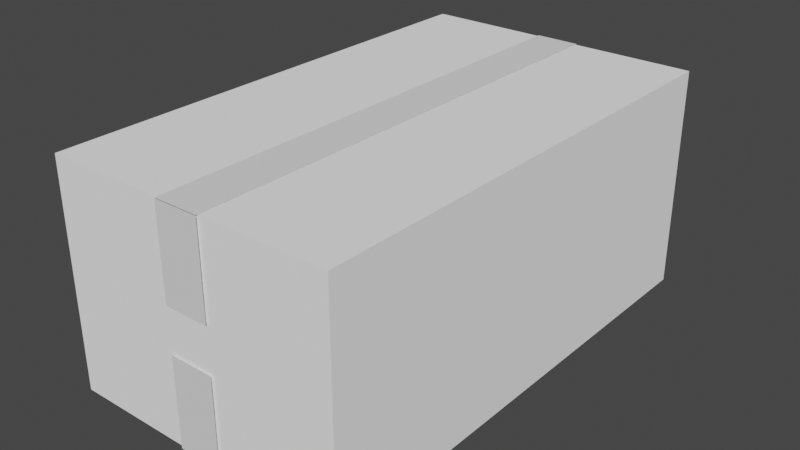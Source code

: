 # Source: box.blend  (saved by Blender 2.92.15; exported with 4.5.12 LTS)
import bpy
from mathutils import Matrix  # noqa: F401  (used for matrix-valued properties, if any)

bpy.ops.wm.read_factory_settings(use_empty=True)
scene = bpy.context.scene
scene.name = 'Scene'

# ---- collections
col_collection = bpy.data.collections.new('Collection'); scene.collection.children.link(col_collection)

# ---- materials (node trees are filled in below, after node groups)
mat_material = bpy.data.materials.new('Material')
mat_material.alpha_threshold = 0.0
mat_material.use_transparent_shadow = False
mat_material.diffuse_color = (1.0, 1.0, 1.0, 1.0)
mat_material.line_color = (0.0, 0.0, 0.0, 1.0)

# ---- material node trees

# ---- world
world_world = bpy.data.worlds.new('World'); scene.world = world_world
world_world.use_nodes = True; world_world.node_tree.nodes.clear()
_N = world_world.node_tree.nodes; _L = world_world.node_tree.links
n0 = _N.new('ShaderNodeOutputWorld'); n0.name = 'World Output'; n0.location = (300, 300)
n1 = _N.new('ShaderNodeBackground'); n1.name = 'Background'; n1.location = (10, 300)
n1.inputs[0].default_value = (0.05088, 0.05088, 0.05088, 1.0)
_L.new(n1.outputs[0], n0.inputs[0])
n0.is_active_output = True
world_world.color = (0.05088, 0.05088, 0.05088)
world_world.use_sun_shadow = False
world_world.sun_shadow_jitter_overblur = 0.0

# ---- meshes
me_cube = bpy.data.meshes.new('Cube')
me_cube.from_pydata([(1.0, 1.0, 1.0), (1.0, 1.0, -1.0), (1.0, -1.0, 1.0), (1.0, -1.0, -1.0), (-1.0, 1.0, 1.0), (-1.0, 1.0, -1.0), (-1.0, -1.0, 1.0), (-1.0, -1.0, -1.0)], [], [(0, 4, 6, 2), (3, 2, 6, 7), (7, 6, 4, 5), (5, 1, 3, 7), (1, 0, 2, 3), (5, 4, 0, 1)])
_uv = me_cube.uv_layers.new(name='UVMap')
_uv.uv.foreach_set('vector', [0.625, 0.5, 0.875, 0.5, 0.875, 0.75, 0.625, 0.75, 0.375, 0.75, 0.625, 0.75, 0.625, 1.0, 0.375, 1.0, 0.375, 0.0, 0.625, 0.0, 0.625, 0.25, 0.375, 0.25, 0.125, 0.5, 0.375, 0.5, 0.375, 0.75, 0.125, 0.75, 0.375, 0.5, 0.625, 0.5, 0.625, 0.75, 0.375, 0.75, 0.375, 0.25, 0.625, 0.25, 0.625, 0.5, 0.375, 0.5])
me_cube.materials.append(mat_material)
me_cube.use_remesh_preserve_volume = False
me_cube.use_remesh_preserve_attributes = False
me_cube.use_mirror_vertex_groups = False
me_cube.update()
me_plane_003 = bpy.data.meshes.new('Plane.003')
me_plane_003.from_pydata([(-1.0, 1.003, -0.002685), (1.0, 1.003, -0.002685), (-1.0, 1.003, -4.403), (1.0, 1.003, -4.403), (-1.0, -1.003, -4.401), (1.0, -1.003, -4.401), (-1.0, -1.003, -0.001433), (1.0, -1.003, -0.001433), (-1.0, 0.9996, -0.001487), (1.0, 0.9996, -0.001487), (-1.0, 0.1996, -0.001488), (1.0, 0.1996, -0.001488), (-1.0, -0.2004, -0.001487), (1.0, -0.2004, -0.001487), (-1.0, -1.0, -0.001488), (1.0, -1.0, -0.001488), (-1.0, 0.9996, -4.404), (1.0, 0.9996, -4.404), (-1.0, 0.1996, -4.404), (1.0, 0.1996, -4.404), (-1.0, -0.2004, -4.404), (1.0, -0.2004, -4.404), (-1.0, -1.0, -4.404), (1.0, -1.0, -4.404)], [], [(0, 1, 3, 2), (4, 5, 7, 6), (8, 9, 11, 10), (12, 13, 15, 14), (16, 17, 19, 18), (20, 21, 23, 22)])
_uv = me_plane_003.uv_layers.new(name='UVMap')
_uv.uv.foreach_set('vector', [0.0, 0.0, 1.0, 0.0, 1.0, 1.0, 0.0, 1.0, 0.0, 0.0, 1.0, 0.0, 1.0, 1.0, 0.0, 1.0, 0.0, 0.0, 1.0, 0.0, 1.0, 1.0, 0.0, 1.0, 0.0, 0.0, 1.0, 0.0, 1.0, 1.0, 0.0, 1.0, 0.0, 0.0, 1.0, 0.0, 1.0, 1.0, 0.0, 1.0, 0.0, 0.0, 1.0, 0.0, 1.0, 1.0, 0.0, 1.0])
me_plane_003.use_remesh_fix_poles = True
me_plane_003.use_remesh_preserve_attributes = False
me_plane_003.use_mirror_vertex_groups = False
me_plane_003.update()

# ---- objects
ob_cube = bpy.data.objects.new('Cube', me_cube)
ob_plane_003 = bpy.data.objects.new('Plane.003', me_plane_003)

# ---- transforms, parenting, visibility, modifiers, constraints
ob_cube.location = (0.0, 0.0, 0.0)
ob_cube.scale = (1.3, 2.2, 1.0)
ob_cube.lock_rotations_4d = False
ob_cube.empty_display_type = 'ARROWS'
ob_cube.lineart.crease_threshold = 0.0
ob_plane_003.location = (0.0, -2.221, 0.0004304)
ob_plane_003.rotation_euler = (-4.712, -0.0, 0.0)
ob_plane_003.scale = (0.2, 1.0, 1.006)
ob_plane_003.lineart.crease_threshold = 0.0

# ---- collection membership
col_collection.objects.link(ob_cube)
col_collection.objects.link(ob_plane_003)

# ---- scene / render settings (as saved in the file)
scene.frame_start = 1; scene.frame_end = 250; scene.frame_set(1)
scene.render.engine = 'BLENDER_EEVEE_NEXT'
scene.cycles.use_denoising = False
scene.cycles.samples = 128
scene.cycles.sampling_pattern = 'TABULATED_SOBOL'
scene.cycles.use_adaptive_sampling = False
scene.cycles.use_light_tree = False
scene.view_settings.view_transform = 'Filmic'
bpy.context.view_layer.update()

# ---- added for rendering (the .blend has no active camera and no usable light): camera, sun
cam_auto = bpy.data.cameras.new('AutoCamera')
cam_auto.lens = 50.0
cam_auto.sensor_width = 36.0
cam_auto.clip_end = 1000.0
ob_auto_camera = bpy.data.objects.new('AutoCamera', cam_auto)
scene.collection.objects.link(ob_auto_camera)
ob_auto_camera.location = (5.10043, -6.12655, 4.08058)
ob_auto_camera.rotation_euler = (1.09748, -7.21219e-08, 0.694738)
scene.camera = ob_auto_camera
light_auto_sun = bpy.data.lights.new('AutoSun', 'SUN')
light_auto_sun.energy = 3.0
light_auto_sun.angle = 0.0523599
ob_auto_sun = bpy.data.objects.new('AutoSun', light_auto_sun)
scene.collection.objects.link(ob_auto_sun)
ob_auto_sun.rotation_euler = (0.872665, 0.174533, 0.523599)
bpy.context.view_layer.update()
